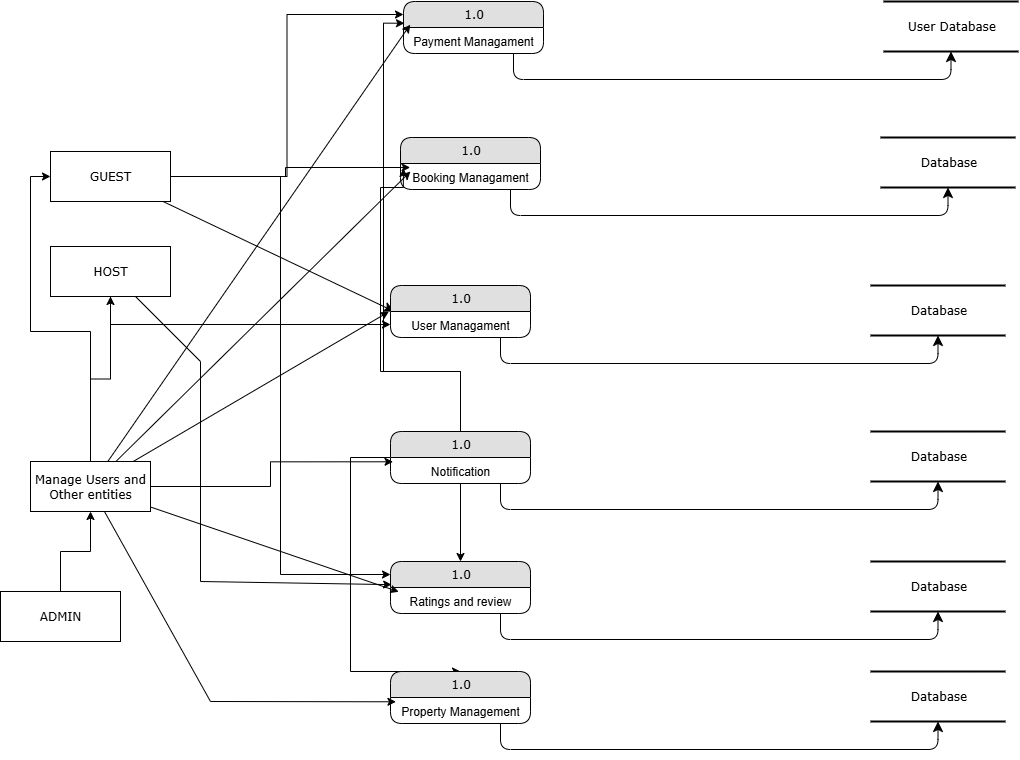

The diagram above was exported from draw.io. Its source (the exported page's mxGraphModel, read from the mxfile embedded in the PNG):
<mxGraphModel dx="1453" dy="1812" grid="1" gridSize="10" guides="1" tooltips="1" connect="1" arrows="1" fold="1" page="1" pageScale="1" pageWidth="1100" pageHeight="850" background="none" math="0" shadow="0">
  <root>
    <mxCell id="0" />
    <mxCell id="1" parent="0" />
    <mxCell id="21ea969265ad0168-30" value="Database" style="html=1;rounded=0;shadow=0;comic=0;labelBackgroundColor=none;strokeWidth=2;fontFamily=Verdana;fontSize=12;align=center;shape=mxgraph.ios7ui.horLines;" parent="1" vertex="1">
      <mxGeometry x="910" y="54" width="135" height="50" as="geometry" />
    </mxCell>
    <mxCell id="1fdf3b25b50cf41e-27" style="edgeStyle=none;html=1;labelBackgroundColor=none;startFill=0;startSize=8;endFill=1;endSize=8;fontFamily=Verdana;fontSize=12;entryX=0.027;entryY=0;entryDx=0;entryDy=0;entryPerimeter=0;" parent="1" source="17472293e6e8944d-30" target="1fdf3b25b50cf41e-2" edge="1">
      <mxGeometry relative="1" as="geometry" />
    </mxCell>
    <mxCell id="nPA9JifKtETXVKzKd2cR-41" style="edgeStyle=orthogonalEdgeStyle;rounded=0;orthogonalLoop=1;jettySize=auto;html=1;entryX=0;entryY=0.25;entryDx=0;entryDy=0;" edge="1" parent="1" source="17472293e6e8944d-30" target="nPA9JifKtETXVKzKd2cR-21">
      <mxGeometry relative="1" as="geometry" />
    </mxCell>
    <mxCell id="nPA9JifKtETXVKzKd2cR-45" style="edgeStyle=orthogonalEdgeStyle;rounded=0;orthogonalLoop=1;jettySize=auto;html=1;entryX=0;entryY=0.25;entryDx=0;entryDy=0;" edge="1" parent="1" source="17472293e6e8944d-30" target="nPA9JifKtETXVKzKd2cR-29">
      <mxGeometry relative="1" as="geometry" />
    </mxCell>
    <mxCell id="17472293e6e8944d-30" value="GUEST" style="whiteSpace=wrap;html=1;rounded=0;shadow=0;comic=0;labelBackgroundColor=none;strokeWidth=1;fontFamily=Verdana;fontSize=12;align=center;" parent="1" vertex="1">
      <mxGeometry x="90" y="-80" width="120" height="50" as="geometry" />
    </mxCell>
    <mxCell id="1fdf3b25b50cf41e-38" style="edgeStyle=orthogonalEdgeStyle;html=1;labelBackgroundColor=none;startFill=0;startSize=8;endFill=1;endSize=8;fontFamily=Verdana;fontSize=12;" parent="1" source="1fdf3b25b50cf41e-1" target="21ea969265ad0168-30" edge="1">
      <mxGeometry relative="1" as="geometry">
        <Array as="points">
          <mxPoint x="540" y="132" />
        </Array>
      </mxGeometry>
    </mxCell>
    <mxCell id="1fdf3b25b50cf41e-1" value="1.0" style="swimlane;html=1;fontStyle=0;childLayout=stackLayout;horizontal=1;startSize=26;fillColor=#e0e0e0;horizontalStack=0;resizeParent=1;resizeLast=0;collapsible=1;marginBottom=0;swimlaneFillColor=#ffffff;align=center;rounded=1;shadow=0;comic=0;labelBackgroundColor=none;strokeWidth=1;fontFamily=Verdana;fontSize=12" parent="1" vertex="1">
      <mxGeometry x="430" y="54" width="140" height="52" as="geometry" />
    </mxCell>
    <mxCell id="1fdf3b25b50cf41e-2" value="User Managament" style="text;html=1;strokeColor=none;fillColor=none;spacingLeft=4;spacingRight=4;whiteSpace=wrap;overflow=hidden;rotatable=0;points=[[0,0.5],[1,0.5]];portConstraint=eastwest;align=center;" parent="1fdf3b25b50cf41e-1" vertex="1">
      <mxGeometry y="26" width="140" height="26" as="geometry" />
    </mxCell>
    <mxCell id="nPA9JifKtETXVKzKd2cR-38" style="edgeStyle=orthogonalEdgeStyle;rounded=0;orthogonalLoop=1;jettySize=auto;html=1;entryX=0.5;entryY=1;entryDx=0;entryDy=0;" edge="1" parent="1" source="1fdf3b25b50cf41e-25" target="nPA9JifKtETXVKzKd2cR-37">
      <mxGeometry relative="1" as="geometry" />
    </mxCell>
    <mxCell id="1fdf3b25b50cf41e-25" value="ADMIN" style="whiteSpace=wrap;html=1;rounded=0;shadow=0;comic=0;labelBackgroundColor=none;strokeWidth=1;fontFamily=Verdana;fontSize=12;align=center;" parent="1" vertex="1">
      <mxGeometry x="40" y="360" width="120" height="50" as="geometry" />
    </mxCell>
    <mxCell id="nPA9JifKtETXVKzKd2cR-8" style="edgeStyle=orthogonalEdgeStyle;rounded=0;orthogonalLoop=1;jettySize=auto;html=1;" edge="1" parent="1" source="nPA9JifKtETXVKzKd2cR-2" target="1fdf3b25b50cf41e-2">
      <mxGeometry relative="1" as="geometry" />
    </mxCell>
    <mxCell id="nPA9JifKtETXVKzKd2cR-2" value="HOST" style="whiteSpace=wrap;html=1;rounded=0;shadow=0;comic=0;labelBackgroundColor=none;strokeWidth=1;fontFamily=Verdana;fontSize=12;align=center;" vertex="1" parent="1">
      <mxGeometry x="90" y="15" width="120" height="50" as="geometry" />
    </mxCell>
    <mxCell id="nPA9JifKtETXVKzKd2cR-17" value="1.0" style="swimlane;html=1;fontStyle=0;childLayout=stackLayout;horizontal=1;startSize=26;fillColor=#e0e0e0;horizontalStack=0;resizeParent=1;resizeLast=0;collapsible=1;marginBottom=0;swimlaneFillColor=#ffffff;align=center;rounded=1;shadow=0;comic=0;labelBackgroundColor=none;strokeWidth=1;fontFamily=Verdana;fontSize=12" vertex="1" parent="1">
      <mxGeometry x="440" y="-94" width="140" height="52" as="geometry" />
    </mxCell>
    <mxCell id="nPA9JifKtETXVKzKd2cR-18" value="Booking Managament" style="text;html=1;strokeColor=none;fillColor=none;spacingLeft=4;spacingRight=4;whiteSpace=wrap;overflow=hidden;rotatable=0;points=[[0,0.5],[1,0.5]];portConstraint=eastwest;align=center;" vertex="1" parent="nPA9JifKtETXVKzKd2cR-17">
      <mxGeometry y="26" width="140" height="26" as="geometry" />
    </mxCell>
    <mxCell id="nPA9JifKtETXVKzKd2cR-19" style="edgeStyle=orthogonalEdgeStyle;html=1;labelBackgroundColor=none;startFill=0;startSize=8;endFill=1;endSize=8;fontFamily=Verdana;fontSize=12;" edge="1" source="nPA9JifKtETXVKzKd2cR-17" target="nPA9JifKtETXVKzKd2cR-20" parent="1">
      <mxGeometry relative="1" as="geometry">
        <Array as="points">
          <mxPoint x="550" y="-16" />
        </Array>
      </mxGeometry>
    </mxCell>
    <mxCell id="nPA9JifKtETXVKzKd2cR-20" value="Database" style="html=1;rounded=0;shadow=0;comic=0;labelBackgroundColor=none;strokeWidth=2;fontFamily=Verdana;fontSize=12;align=center;shape=mxgraph.ios7ui.horLines;" vertex="1" parent="1">
      <mxGeometry x="920" y="-94" width="135" height="50" as="geometry" />
    </mxCell>
    <mxCell id="nPA9JifKtETXVKzKd2cR-21" value="1.0" style="swimlane;html=1;fontStyle=0;childLayout=stackLayout;horizontal=1;startSize=26;fillColor=#e0e0e0;horizontalStack=0;resizeParent=1;resizeLast=0;collapsible=1;marginBottom=0;swimlaneFillColor=#ffffff;align=center;rounded=1;shadow=0;comic=0;labelBackgroundColor=none;strokeWidth=1;fontFamily=Verdana;fontSize=12" vertex="1" parent="1">
      <mxGeometry x="443" y="-230" width="140" height="52" as="geometry" />
    </mxCell>
    <mxCell id="nPA9JifKtETXVKzKd2cR-22" value="Payment Managament" style="text;html=1;strokeColor=none;fillColor=none;spacingLeft=4;spacingRight=4;whiteSpace=wrap;overflow=hidden;rotatable=0;points=[[0,0.5],[1,0.5]];portConstraint=eastwest;align=center;" vertex="1" parent="nPA9JifKtETXVKzKd2cR-21">
      <mxGeometry y="26" width="140" height="26" as="geometry" />
    </mxCell>
    <mxCell id="nPA9JifKtETXVKzKd2cR-23" style="edgeStyle=orthogonalEdgeStyle;html=1;labelBackgroundColor=none;startFill=0;startSize=8;endFill=1;endSize=8;fontFamily=Verdana;fontSize=12;" edge="1" source="nPA9JifKtETXVKzKd2cR-21" target="nPA9JifKtETXVKzKd2cR-24" parent="1">
      <mxGeometry relative="1" as="geometry">
        <Array as="points">
          <mxPoint x="553" y="-152" />
        </Array>
      </mxGeometry>
    </mxCell>
    <mxCell id="nPA9JifKtETXVKzKd2cR-24" value="User Database" style="html=1;rounded=0;shadow=0;comic=0;labelBackgroundColor=none;strokeWidth=2;fontFamily=Verdana;fontSize=12;align=center;shape=mxgraph.ios7ui.horLines;" vertex="1" parent="1">
      <mxGeometry x="923" y="-230" width="135" height="50" as="geometry" />
    </mxCell>
    <mxCell id="nPA9JifKtETXVKzKd2cR-54" style="edgeStyle=orthogonalEdgeStyle;rounded=0;orthogonalLoop=1;jettySize=auto;html=1;entryX=0.5;entryY=0;entryDx=0;entryDy=0;" edge="1" parent="1" source="nPA9JifKtETXVKzKd2cR-25" target="nPA9JifKtETXVKzKd2cR-29">
      <mxGeometry relative="1" as="geometry" />
    </mxCell>
    <mxCell id="nPA9JifKtETXVKzKd2cR-55" style="edgeStyle=orthogonalEdgeStyle;rounded=0;orthogonalLoop=1;jettySize=auto;html=1;entryX=0.5;entryY=0;entryDx=0;entryDy=0;" edge="1" parent="1" source="nPA9JifKtETXVKzKd2cR-25" target="nPA9JifKtETXVKzKd2cR-33">
      <mxGeometry relative="1" as="geometry">
        <Array as="points">
          <mxPoint x="390" y="226.00000000000023" />
          <mxPoint x="390" y="440" />
        </Array>
      </mxGeometry>
    </mxCell>
    <mxCell id="nPA9JifKtETXVKzKd2cR-25" value="1.0" style="swimlane;html=1;fontStyle=0;childLayout=stackLayout;horizontal=1;startSize=26;fillColor=#e0e0e0;horizontalStack=0;resizeParent=1;resizeLast=0;collapsible=1;marginBottom=0;swimlaneFillColor=#ffffff;align=center;rounded=1;shadow=0;comic=0;labelBackgroundColor=none;strokeWidth=1;fontFamily=Verdana;fontSize=12" vertex="1" parent="1">
      <mxGeometry x="430" y="200" width="140" height="52" as="geometry" />
    </mxCell>
    <mxCell id="nPA9JifKtETXVKzKd2cR-26" value="Notification" style="text;html=1;strokeColor=none;fillColor=none;spacingLeft=4;spacingRight=4;whiteSpace=wrap;overflow=hidden;rotatable=0;points=[[0,0.5],[1,0.5]];portConstraint=eastwest;align=center;" vertex="1" parent="nPA9JifKtETXVKzKd2cR-25">
      <mxGeometry y="26" width="140" height="26" as="geometry" />
    </mxCell>
    <mxCell id="nPA9JifKtETXVKzKd2cR-27" style="edgeStyle=orthogonalEdgeStyle;html=1;labelBackgroundColor=none;startFill=0;startSize=8;endFill=1;endSize=8;fontFamily=Verdana;fontSize=12;" edge="1" source="nPA9JifKtETXVKzKd2cR-25" target="nPA9JifKtETXVKzKd2cR-28" parent="1">
      <mxGeometry relative="1" as="geometry">
        <Array as="points">
          <mxPoint x="540" y="278" />
        </Array>
      </mxGeometry>
    </mxCell>
    <mxCell id="nPA9JifKtETXVKzKd2cR-28" value="Database" style="html=1;rounded=0;shadow=0;comic=0;labelBackgroundColor=none;strokeWidth=2;fontFamily=Verdana;fontSize=12;align=center;shape=mxgraph.ios7ui.horLines;" vertex="1" parent="1">
      <mxGeometry x="910" y="200" width="135" height="50" as="geometry" />
    </mxCell>
    <mxCell id="nPA9JifKtETXVKzKd2cR-29" value="1.0" style="swimlane;html=1;fontStyle=0;childLayout=stackLayout;horizontal=1;startSize=26;fillColor=#e0e0e0;horizontalStack=0;resizeParent=1;resizeLast=0;collapsible=1;marginBottom=0;swimlaneFillColor=#ffffff;align=center;rounded=1;shadow=0;comic=0;labelBackgroundColor=none;strokeWidth=1;fontFamily=Verdana;fontSize=12" vertex="1" parent="1">
      <mxGeometry x="430" y="330" width="140" height="52" as="geometry" />
    </mxCell>
    <mxCell id="nPA9JifKtETXVKzKd2cR-30" value="Ratings and review" style="text;html=1;strokeColor=none;fillColor=none;spacingLeft=4;spacingRight=4;whiteSpace=wrap;overflow=hidden;rotatable=0;points=[[0,0.5],[1,0.5]];portConstraint=eastwest;align=center;" vertex="1" parent="nPA9JifKtETXVKzKd2cR-29">
      <mxGeometry y="26" width="140" height="26" as="geometry" />
    </mxCell>
    <mxCell id="nPA9JifKtETXVKzKd2cR-31" style="edgeStyle=orthogonalEdgeStyle;html=1;labelBackgroundColor=none;startFill=0;startSize=8;endFill=1;endSize=8;fontFamily=Verdana;fontSize=12;" edge="1" source="nPA9JifKtETXVKzKd2cR-29" target="nPA9JifKtETXVKzKd2cR-32" parent="1">
      <mxGeometry relative="1" as="geometry">
        <Array as="points">
          <mxPoint x="540" y="408" />
        </Array>
      </mxGeometry>
    </mxCell>
    <mxCell id="nPA9JifKtETXVKzKd2cR-32" value="Database" style="html=1;rounded=0;shadow=0;comic=0;labelBackgroundColor=none;strokeWidth=2;fontFamily=Verdana;fontSize=12;align=center;shape=mxgraph.ios7ui.horLines;" vertex="1" parent="1">
      <mxGeometry x="910" y="330" width="135" height="50" as="geometry" />
    </mxCell>
    <mxCell id="nPA9JifKtETXVKzKd2cR-33" value="1.0" style="swimlane;html=1;fontStyle=0;childLayout=stackLayout;horizontal=1;startSize=26;fillColor=#e0e0e0;horizontalStack=0;resizeParent=1;resizeLast=0;collapsible=1;marginBottom=0;swimlaneFillColor=#ffffff;align=center;rounded=1;shadow=0;comic=0;labelBackgroundColor=none;strokeWidth=1;fontFamily=Verdana;fontSize=12" vertex="1" parent="1">
      <mxGeometry x="430" y="440" width="140" height="52" as="geometry" />
    </mxCell>
    <mxCell id="nPA9JifKtETXVKzKd2cR-34" value="Property Management" style="text;html=1;strokeColor=none;fillColor=none;spacingLeft=4;spacingRight=4;whiteSpace=wrap;overflow=hidden;rotatable=0;points=[[0,0.5],[1,0.5]];portConstraint=eastwest;align=center;" vertex="1" parent="nPA9JifKtETXVKzKd2cR-33">
      <mxGeometry y="26" width="140" height="26" as="geometry" />
    </mxCell>
    <mxCell id="nPA9JifKtETXVKzKd2cR-35" style="edgeStyle=orthogonalEdgeStyle;html=1;labelBackgroundColor=none;startFill=0;startSize=8;endFill=1;endSize=8;fontFamily=Verdana;fontSize=12;" edge="1" source="nPA9JifKtETXVKzKd2cR-33" target="nPA9JifKtETXVKzKd2cR-36" parent="1">
      <mxGeometry relative="1" as="geometry">
        <Array as="points">
          <mxPoint x="540" y="518" />
        </Array>
      </mxGeometry>
    </mxCell>
    <mxCell id="nPA9JifKtETXVKzKd2cR-36" value="Database" style="html=1;rounded=0;shadow=0;comic=0;labelBackgroundColor=none;strokeWidth=2;fontFamily=Verdana;fontSize=12;align=center;shape=mxgraph.ios7ui.horLines;" vertex="1" parent="1">
      <mxGeometry x="910" y="440" width="135" height="50" as="geometry" />
    </mxCell>
    <mxCell id="nPA9JifKtETXVKzKd2cR-39" style="edgeStyle=orthogonalEdgeStyle;rounded=0;orthogonalLoop=1;jettySize=auto;html=1;entryX=0.5;entryY=1;entryDx=0;entryDy=0;" edge="1" parent="1" source="nPA9JifKtETXVKzKd2cR-37" target="nPA9JifKtETXVKzKd2cR-2">
      <mxGeometry relative="1" as="geometry" />
    </mxCell>
    <mxCell id="nPA9JifKtETXVKzKd2cR-40" style="edgeStyle=orthogonalEdgeStyle;rounded=0;orthogonalLoop=1;jettySize=auto;html=1;entryX=0;entryY=0.5;entryDx=0;entryDy=0;" edge="1" parent="1" source="nPA9JifKtETXVKzKd2cR-37" target="17472293e6e8944d-30">
      <mxGeometry relative="1" as="geometry" />
    </mxCell>
    <mxCell id="nPA9JifKtETXVKzKd2cR-37" value="Manage Users and Other entities" style="whiteSpace=wrap;html=1;rounded=0;shadow=0;comic=0;labelBackgroundColor=none;strokeWidth=1;fontFamily=Verdana;fontSize=12;align=center;" vertex="1" parent="1">
      <mxGeometry x="70" y="230" width="120" height="50" as="geometry" />
    </mxCell>
    <mxCell id="nPA9JifKtETXVKzKd2cR-42" style="edgeStyle=orthogonalEdgeStyle;rounded=0;orthogonalLoop=1;jettySize=auto;html=1;entryX=0.069;entryY=0.154;entryDx=0;entryDy=0;entryPerimeter=0;" edge="1" parent="1" source="17472293e6e8944d-30" target="nPA9JifKtETXVKzKd2cR-18">
      <mxGeometry relative="1" as="geometry" />
    </mxCell>
    <mxCell id="nPA9JifKtETXVKzKd2cR-43" style="rounded=0;orthogonalLoop=1;jettySize=auto;html=1;entryX=0.008;entryY=-0.11;entryDx=0;entryDy=0;entryPerimeter=0;" edge="1" parent="1" source="nPA9JifKtETXVKzKd2cR-2" target="nPA9JifKtETXVKzKd2cR-30">
      <mxGeometry relative="1" as="geometry">
        <Array as="points">
          <mxPoint x="240" y="130" />
          <mxPoint x="240" y="350" />
        </Array>
      </mxGeometry>
    </mxCell>
    <mxCell id="nPA9JifKtETXVKzKd2cR-46" style="edgeStyle=orthogonalEdgeStyle;rounded=0;orthogonalLoop=1;jettySize=auto;html=1;entryX=0.018;entryY=0.165;entryDx=0;entryDy=0;entryPerimeter=0;" edge="1" parent="1" source="nPA9JifKtETXVKzKd2cR-37" target="nPA9JifKtETXVKzKd2cR-26">
      <mxGeometry relative="1" as="geometry" />
    </mxCell>
    <mxCell id="nPA9JifKtETXVKzKd2cR-47" style="rounded=0;orthogonalLoop=1;jettySize=auto;html=1;entryX=0.039;entryY=0.165;entryDx=0;entryDy=0;entryPerimeter=0;" edge="1" parent="1" source="nPA9JifKtETXVKzKd2cR-37" target="nPA9JifKtETXVKzKd2cR-34">
      <mxGeometry relative="1" as="geometry">
        <Array as="points">
          <mxPoint x="250" y="470" />
        </Array>
      </mxGeometry>
    </mxCell>
    <mxCell id="nPA9JifKtETXVKzKd2cR-48" style="rounded=0;orthogonalLoop=1;jettySize=auto;html=1;entryX=-0.012;entryY=0.011;entryDx=0;entryDy=0;entryPerimeter=0;" edge="1" parent="1" source="nPA9JifKtETXVKzKd2cR-37" target="1fdf3b25b50cf41e-2">
      <mxGeometry relative="1" as="geometry" />
    </mxCell>
    <mxCell id="nPA9JifKtETXVKzKd2cR-49" style="rounded=0;orthogonalLoop=1;jettySize=auto;html=1;entryX=0.071;entryY=0.308;entryDx=0;entryDy=0;entryPerimeter=0;" edge="1" parent="1" source="nPA9JifKtETXVKzKd2cR-37" target="nPA9JifKtETXVKzKd2cR-18">
      <mxGeometry relative="1" as="geometry" />
    </mxCell>
    <mxCell id="nPA9JifKtETXVKzKd2cR-50" style="rounded=0;orthogonalLoop=1;jettySize=auto;html=1;entryX=0.048;entryY=-0.11;entryDx=0;entryDy=0;entryPerimeter=0;" edge="1" parent="1" source="nPA9JifKtETXVKzKd2cR-37" target="nPA9JifKtETXVKzKd2cR-22">
      <mxGeometry relative="1" as="geometry" />
    </mxCell>
    <mxCell id="nPA9JifKtETXVKzKd2cR-51" style="rounded=0;orthogonalLoop=1;jettySize=auto;html=1;entryX=0.059;entryY=0.165;entryDx=0;entryDy=0;entryPerimeter=0;" edge="1" parent="1" source="nPA9JifKtETXVKzKd2cR-37" target="nPA9JifKtETXVKzKd2cR-30">
      <mxGeometry relative="1" as="geometry" />
    </mxCell>
    <mxCell id="nPA9JifKtETXVKzKd2cR-52" style="edgeStyle=orthogonalEdgeStyle;rounded=0;orthogonalLoop=1;jettySize=auto;html=1;entryX=0.021;entryY=0.192;entryDx=0;entryDy=0;entryPerimeter=0;" edge="1" parent="1" source="nPA9JifKtETXVKzKd2cR-25" target="nPA9JifKtETXVKzKd2cR-18">
      <mxGeometry relative="1" as="geometry">
        <Array as="points">
          <mxPoint x="500" y="140" />
          <mxPoint x="420" y="140" />
          <mxPoint x="420" y="-44" />
          <mxPoint x="443" y="-44" />
        </Array>
      </mxGeometry>
    </mxCell>
    <mxCell id="nPA9JifKtETXVKzKd2cR-53" style="edgeStyle=orthogonalEdgeStyle;rounded=0;orthogonalLoop=1;jettySize=auto;html=1;entryX=0.007;entryY=-0.165;entryDx=0;entryDy=0;entryPerimeter=0;" edge="1" parent="1" source="nPA9JifKtETXVKzKd2cR-25" target="nPA9JifKtETXVKzKd2cR-22">
      <mxGeometry relative="1" as="geometry">
        <Array as="points">
          <mxPoint x="500" y="140" />
          <mxPoint x="423" y="140" />
          <mxPoint x="423" y="-208" />
        </Array>
      </mxGeometry>
    </mxCell>
  </root>
</mxGraphModel>